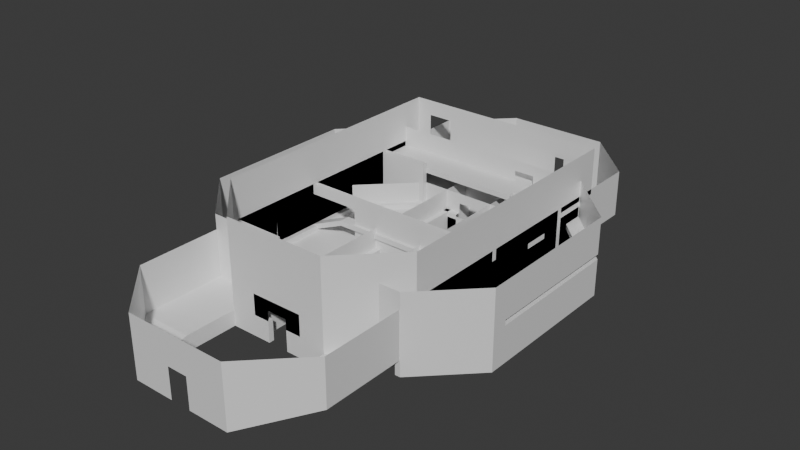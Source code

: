 # Source: M1E2.blend  (saved by Blender 4.4.32; exported with 4.5.12 LTS)
import bpy
from mathutils import Matrix  # noqa: F401  (used for matrix-valued properties, if any)

bpy.ops.wm.read_factory_settings(use_empty=True)
scene = bpy.context.scene
scene.name = 'Scene'

# ---- collections
col_extras = bpy.data.collections.new('Extras'); scene.collection.children.link(col_extras)
col_pisos = bpy.data.collections.new('Pisos'); scene.collection.children.link(col_pisos)

# ---- materials (node trees are filled in below, after node groups)
mat_muro = bpy.data.materials.new('Muro')
mat_muro.use_transparent_shadow = False

# ---- material node trees
mat_muro.use_nodes = True; mat_muro.node_tree.nodes.clear()
_N = mat_muro.node_tree.nodes; _L = mat_muro.node_tree.links
n0 = _N.new('ShaderNodeBsdfPrincipled'); n0.name = 'BSDF Principista'; n0.location = (10, 300)
n0.inputs[3].default_value = 1.45
n1 = _N.new('ShaderNodeOutputMaterial'); n1.name = 'Material'; n1.location = (300, 300)
_L.new(n0.outputs[0], n1.inputs[0])
n1.is_active_output = True

# ---- world
world_world = bpy.data.worlds.new('World'); scene.world = world_world
world_world.use_nodes = True; world_world.node_tree.nodes.clear()
_N = world_world.node_tree.nodes; _L = world_world.node_tree.links
n0 = _N.new('ShaderNodeOutputWorld'); n0.name = 'World Output'; n0.location = (300, 300)
n1 = _N.new('ShaderNodeBackground'); n1.name = 'Background'; n1.location = (10, 300)
n1.inputs[0].default_value = (0.05088, 0.05088, 0.05088, 1.0)
_L.new(n1.outputs[0], n0.inputs[0])
n0.is_active_output = True
world_world.color = (0.05088, 0.05088, 0.05088)
world_world.use_sun_shadow = False
world_world.sun_shadow_jitter_overblur = 0.0

# ---- meshes
me_sala0 = bpy.data.meshes.new('Sala0')
me_sala0.from_pydata([(-19.9, -24.0, 15.0), (-19.9, -24.0, 0.0), (-29.9, -14.0, 15.0), (-19.9, 26.0, 0.0), (-19.9, 26.0, 15.0), (20.1, -24.0, 0.0), (30.1, -14.0, 0.0), (30.1, -14.0, 15.0), (20.1, 26.0, 0.0), (20.1, 26.0, 15.0), (30.1, 16.0, 15.0), (30.1, 16.0, 0.0), (-29.9, 16.0, 15.0), (20.1, -24.0, 15.0), (6.1, 26.0, 0.0), (15.1, -24.0, 0.0), (15.1, -24.0, 15.0), (6.1, 26.0, 15.0), (20.1, 26.0, 7.0), (-29.9, 16.0, 4.0), (-29.9, -14.0, 3.0), (30.1, 16.0, 7.0), (6.1, 26.0, 7.0), (-19.9, -14.0, 0.0), (-19.9, 16.0, 0.0), (-19.9, 16.0, 4.0), (-19.9, -14.0, 3.0), (-11.9, -16.0, 0.0), (-29.9, -8.0, 15.0), (-15.9, -24.0, 0.0), (-29.9, -8.0, 4.0), (-19.9, -8.0, 0.0), (-19.9, -8.0, 4.0), (-29.9, 1.0, 15.0), (-29.9, 1.0, 4.0), (-19.9, 1.0, 0.0), (-19.9, -1.0, 4.0), (-19.9, 1.0, 4.0), (-12.9, -1.0, 6.0), (-12.9, -1.0, 7.0), (-12.9, 1.0, 6.0), (-12.9, 1.0, 7.0), (11.1, 1.0, 6.0), (11.1, 1.0, 7.0), (-19.9, 1.0, 3.0), (-19.9, -1.0, 3.0), (20.1, 26.0, 8.0), (30.1, 16.0, 8.0), (6.1, 26.0, 8.0), (19.1, 23.0, 7.0), (6.1, 23.0, 7.0), (19.1, 23.0, 8.0), (6.1, 23.0, 8.0), (30.1, -11.0, 8.0), (30.1, -11.0, 15.0), (30.1, -11.0, 7.0), (30.1, -11.0, 0.0), (27.1, 15.0, 7.0), (27.1, 15.0, 8.0), (27.1, -11.0, 8.0), (27.1, -11.0, 7.0), (27.1, -8.0, 8.0), (27.1, -8.0, 7.0), (22.1, -11.0, 8.0), (22.1, -11.0, 7.0), (22.1, -8.0, 8.0), (22.1, -8.0, 7.0), (15.1, -24.0, 6.0), (20.1, -24.0, 6.171), (19.1, -24.0, 0.0), (19.1, -24.0, 15.0), (19.1, -24.0, 6.086), (-11.9, -24.0, 0.0), (10.1, 26.0, 15.0), (10.1, 26.0, 8.0), (-29.9, 16.0, 2.0), (10.1, 26.0, 13.0), (6.1, 26.0, 13.0), (-19.9, 16.0, 2.0), (-19.9, 26.0, 2.0), (11.1, -1.0, 6.0), (11.1, -1.0, 7.0), (13.1, -1.0, 6.0), (13.1, -1.0, 7.0), (11.1, -11.0, 6.0), (11.1, -11.0, 7.0), (13.1, -11.0, 6.0), (13.1, -11.0, 7.0), (13.1, 1.0, 7.0), (13.1, 1.0, 6.0)], [(15, 29)], [(0, 72, 29), (69, 71, 68, 5), (75, 78, 79), (22, 14, 8, 18), (3, 14, 22, 79), (23, 26, 27), (21, 18, 8, 11), (48, 22, 50, 52), (79, 77, 17, 4), (15, 72, 67), (30, 20, 26, 32), (27, 26, 29, 72), (34, 30, 32, 36), (26, 23, 31, 32), (29, 20, 1), (29, 26, 20), (40, 44, 37, 41), (32, 31, 45, 36), (19, 34, 37, 25), (40, 41, 43, 42), (40, 38, 45, 44), (38, 40, 42, 80), (41, 39, 81, 43), (39, 38, 80, 81), (35, 44, 45), (45, 31, 35), (36, 37, 34), (41, 37, 36, 39), (39, 36, 45, 38), (28, 30, 34, 33), (2, 20, 30, 28), (12, 19, 79, 4), (33, 34, 19, 12), (73, 76, 74, 46, 9), (79, 48, 77), (0, 1, 20, 2), (13, 7, 6, 5, 68), (10, 9, 46, 47), (58, 51, 49, 57), (52, 50, 49, 51), (47, 46, 51, 58), (74, 48, 52), (22, 18, 49, 50), (7, 54, 53), (7, 53, 55, 6), (6, 55, 56), (62, 61, 58, 57), (56, 55, 21, 11), (53, 54, 10, 47), (55, 53, 59, 60), (55, 60, 62), (53, 47, 58, 61), (18, 21, 57, 49), (53, 61, 59), (21, 55, 62, 57), (59, 61, 65, 63), (64, 63, 65, 66), (61, 62, 66, 65), (62, 60, 64, 66), (60, 59, 63, 64), (68, 71, 70, 13), (71, 67, 16, 70), (1, 0, 29), (0, 16, 67, 72), (46, 74, 52, 51), (17, 77, 76, 73), (78, 75, 19, 25), (24, 3, 79, 78), (19, 75, 79), (25, 37, 44, 78), (35, 24, 78, 44), (22, 48, 79), (82, 83, 87, 86), (89, 88, 83, 82), (43, 81, 83, 88), (85, 84, 86, 87), (80, 82, 86, 84), (83, 81, 85, 87), (81, 80, 84, 85), (42, 43, 88, 89), (80, 42, 89, 82)])
_uv = me_sala0.uv_layers.new(name='UVMap')
_uv.uv.foreach_set('vector', [0.625, 0.5, 0.0, 0.0, 0.0, 0.0, 0.0, 0.0, 0.0, 0.0, 0.0, 0.0, 0.0, 0.0, 0.433, 0.25, 0.4439, 0.25, 0.0, 0.0, 0.5, 0.25, 0.375, 0.25, 0.375, 0.25, 0.5, 0.25, 0.0, 0.0, 0.375, 0.25, 0.5, 0.25, 0.0, 0.0, 0.375, 0.25, 0.5, 0.25, 0.375, 0.25, 0.5, 0.25, 0.5, 0.25, 0.375, 0.25, 0.375, 0.25, 0.5625, 0.25, 0.5, 0.25, 0.5, 0.25, 0.5625, 0.25, 0.5773, 0.25, 0.6029, 0.25, 0.625, 0.25, 0.625, 0.25, 0.0, 0.0, 0.0, 0.0, 0.0, 0.0, 0.5, 0.25, 0.5, 0.25, 0.5, 0.25, 0.5, 0.25, 0.375, 0.25, 0.5, 0.25, 0.5, 0.25, 0.0, 0.0, 0.5, 0.25, 0.5, 0.25, 0.5, 0.25, 0.5, 0.25, 0.5, 0.25, 0.375, 0.25, 0.375, 0.25, 0.5, 0.25, 0.0, 0.0, 0.0, 0.0, 0.0, 0.0, 0.5, 0.25, 0.5, 0.25, 0.5, 0.25, 0.375, 0.25, 0.4486, 0.25, 0.5, 0.25, 0.5, 0.25, 0.5, 0.25, 0.375, 0.25, 0.4461, 0.25, 0.5, 0.25, 0.5, 0.25, 0.5, 0.25, 0.5, 0.25, 0.5, 0.25, 0.375, 0.25, 0.5, 0.25, 0.5, 0.25, 0.375, 0.25, 0.0, 0.0, 0.0, 0.0, 0.4461, 0.25, 0.4486, 0.25, 0.0, 0.0, 0.0, 0.0, 0.0, 0.0, 0.0, 0.0, 0.5, 0.25, 0.5, 0.25, 0.5, 0.25, 0.5, 0.25, 0.5, 0.25, 0.375, 0.25, 0.375, 0.25, 0.5, 0.25, 0.375, 0.25, 0.4486, 0.25, 0.4461, 0.25, 0.4461, 0.25, 0.375, 0.25, 0.375, 0.25, 0.5, 0.25, 0.5, 0.25, 0.5, 0.25, 0.5, 0.25, 0.5, 0.25, 0.5, 0.25, 0.5, 0.25, 0.5, 0.25, 0.5, 0.25, 0.4461, 0.25, 0.375, 0.25, 0.625, 0.25, 0.5625, 0.25, 0.5625, 0.25, 0.625, 0.25, 0.625, 0.25, 0.5625, 0.25, 0.5625, 0.25, 0.625, 0.25, 0.625, 0.25, 0.5625, 0.25, 0.5773, 0.25, 0.625, 0.25, 0.625, 0.25, 0.5625, 0.25, 0.5625, 0.25, 0.625, 0.25, 0.625, 0.25, 0.6026, 0.25, 0.5625, 0.25, 0.5625, 0.25, 0.625, 0.25, 0.5699, 0.25, 0.0, 0.0, 0.6029, 0.25, 0.625, 0.5, 0.5625, 0.5, 0.5625, 0.25, 0.625, 0.25, 0.625, 0.5, 0.625, 0.25, 0.5625, 0.25, 0.5625, 0.5, 0.5946, 0.5, 0.625, 0.25, 0.625, 0.25, 0.5625, 0.25, 0.5625, 0.25, 0.5625, 0.25, 0.5625, 0.25, 0.5, 0.25, 0.5, 0.25, 0.5625, 0.25, 0.5, 0.25, 0.5, 0.25, 0.5625, 0.25, 0.5625, 0.25, 0.5625, 0.25, 0.5625, 0.25, 0.5625, 0.25, 0.5625, 0.25, 0.5625, 0.25, 0.5625, 0.25, 0.5, 0.25, 0.5, 0.25, 0.5, 0.25, 0.5, 0.25, 0.0, 0.0, 0.625, 0.25, 0.5625, 0.25, 0.625, 0.25, 0.5625, 0.25, 0.5, 0.25, 0.5625, 0.25, 0.5, 0.25, 0.5, 0.25, 0.4716, 0.25, 0.5396, 0.25, 0.5625, 0.25, 0.5625, 0.25, 0.5, 0.25, 0.4546, 0.25, 0.5, 0.25, 0.5, 0.25, 0.375, 0.25, 0.5625, 0.25, 0.625, 0.25, 0.625, 0.25, 0.5625, 0.25, 0.5481, 0.25, 0.5625, 0.25, 0.5625, 0.25, 0.5481, 0.25, 0.5, 0.25, 0.5, 0.25, 0.5, 0.25, 0.5625, 0.25, 0.5625, 0.25, 0.5625, 0.25, 0.5625, 0.25, 0.5, 0.25, 0.5, 0.25, 0.5, 0.25, 0.5, 0.25, 0.5625, 0.25, 0.5625, 0.25, 0.5625, 0.25, 0.5, 0.25, 0.5, 0.25, 0.5, 0.25, 0.5, 0.25, 0.5625, 0.25, 0.5625, 0.25, 0.5625, 0.25, 0.5625, 0.25, 0.5481, 0.25, 0.5625, 0.25, 0.5625, 0.25, 0.5396, 0.25, 0.5625, 0.25, 0.5396, 0.25, 0.5396, 0.25, 0.5625, 0.25, 0.5, 0.25, 0.5, 0.25, 0.5, 0.25, 0.5, 0.25, 0.5481, 0.25, 0.5625, 0.25, 0.5625, 0.25, 0.5481, 0.25, 0.0, 0.0, 0.0, 0.0, 0.0, 0.0, 0.0, 0.0, 0.0, 0.0, 0.0, 0.0, 0.0, 0.0, 0.0, 0.0, 0.5625, 0.5, 0.625, 0.5, 0.0, 0.0, 0.625, 0.5, 0.0, 0.0, 0.0, 0.0, 0.0, 0.0, 0.5625, 0.25, 0.5625, 0.25, 0.5625, 0.25, 0.5625, 0.25, 0.625, 0.25, 0.6029, 0.25, 0.6026, 0.25, 0.625, 0.25, 0.4439, 0.25, 0.433, 0.25, 0.5, 0.25, 0.5, 0.25, 0.0, 0.0, 0.0, 0.0, 0.0, 0.0, 0.0, 0.0, 0.5625, 0.25, 0.433, 0.25, 0.5773, 0.25, 0.5, 0.25, 0.5, 0.25, 0.4486, 0.25, 0.4439, 0.25, 0.375, 0.25, 0.0, 0.0, 0.4439, 0.25, 0.4486, 0.25, 0.5, 0.25, 0.0, 0.0, 0.0, 0.0, 0.375, 0.25, 0.5, 0.25, 0.5, 0.25, 0.375, 0.25, 0.375, 0.25, 0.5, 0.25, 0.5, 0.25, 0.375, 0.25, 0.5, 0.25, 0.5, 0.25, 0.5, 0.25, 0.5, 0.25, 0.5, 0.25, 0.375, 0.25, 0.375, 0.25, 0.5, 0.25, 0.0, 0.0, 0.0, 0.0, 0.0, 0.0, 0.0, 0.0, 0.5, 0.25, 0.5, 0.25, 0.5, 0.25, 0.5, 0.25, 0.5, 0.25, 0.375, 0.25, 0.375, 0.25, 0.5, 0.25, 0.375, 0.25, 0.5, 0.25, 0.5, 0.25, 0.375, 0.25, 0.0, 0.0, 0.0, 0.0, 0.0, 0.0, 0.0, 0.0])
me_sala0.materials.append(mat_muro)
me_sala0.use_mirror_vertex_groups = False
me_sala0.update()
me_sala1 = bpy.data.meshes.new('Sala1')
me_sala1.from_pydata([(-10.0, -50.0, 12.0), (-10.0, -50.0, 0.0), (-20.0, -40.0, 12.0), (-10.0, 50.0, 12.0), (-10.0, 50.0, 0.0), (10.0, -50.0, 12.0), (10.0, -50.0, 0.0), (20.0, -40.0, 12.0), (-20.0, 40.0, 12.0), (10.0, 50.0, 12.0), (10.0, 50.0, 0.0), (20.0, 40.0, 12.0), (2.0, -50.0, 0.0), (2.0, -50.0, 12.0), (20.0, -40.0, 3.0), (-2.0, -50.0, 0.0), (-2.0, -50.0, 12.0), (2.0, 50.0, 0.0), (2.0, 50.0, 12.0), (10.0, -40.0, 0.0), (-20.0, -40.0, 3.0), (-2.0, 50.0, 0.0), (-2.0, 50.0, 12.0), (-10.0, -40.0, 0.0), (10.0, -40.0, 3.0), (20.0, -19.0, 12.0), (-10.0, -40.0, 3.0), (2.0, -50.0, 6.0), (20.0, -19.0, 3.0), (10.0, -20.0, 0.0), (-2.0, -50.0, 6.0), (-20.0, -19.0, 3.0), (-10.0, -20.0, 0.0), (-20.0, 40.0, 3.0), (-10.0, 40.0, 0.0), (-10.0, -19.0, 3.0), (-10.0, 40.0, 3.0), (20.0, 40.0, 3.0), (10.0, 40.0, 0.0), (10.0, -19.0, 3.0), (10.0, 40.0, 3.0), (10.0, -19.0, 0.0), (20.0, -20.0, 12.0), (-10.0, -19.0, 0.0), (-20.0, -19.0, 12.0), (-20.0, -20.0, 3.0), (-10.0, -20.0, 3.0), (-10.0, -19.0, 12.0), (-20.0, -20.0, 12.0), (-10.0, -20.0, 12.0), (20.0, -20.0, 3.0), (-2.0, 50.0, 6.0), (10.0, -20.0, 3.0), (10.0, -19.0, 12.0), (10.0, -20.0, 12.0), (-10.0, 0.5, 3.0), (-10.0, -2.235e-08, 0.0), (-20.0, 0.0, 3.0), (-20.0, 19.0, 3.0), (-10.0, 20.0, 0.0), (-10.0, 19.0, 3.0), (2.0, 50.0, 6.0), (-10.0, 19.0, 0.0), (-20.0, 19.0, 12.0), (-20.0, 20.0, 3.0), (-10.0, 20.0, 3.0), (-10.0, 19.0, 12.0), (-20.0, 20.0, 12.0), (-10.0, 20.0, 12.0), (10.0, 0.5, 3.0), (10.0, -2.235e-08, 0.0), (20.0, 0.0, 3.0), (20.0, 19.0, 3.0), (10.0, 20.0, 0.0), (10.0, 19.0, 3.0), (10.0, 19.0, 0.0), (-10.0, 0.5, 12.0), (20.0, 19.0, 12.0), (-10.0, -0.5, 3.0), (-10.0, -0.5, 12.0), (20.0, 20.0, 3.0), (10.0, 20.0, 3.0), (10.0, 19.0, 12.0), (20.0, 20.0, 12.0), (10.0, 20.0, 12.0), (10.0, 0.5, 12.0), (-10.0, 0.5, 10.0), (-10.0, -0.5, 10.0), (10.0, -0.5, 3.0), (10.0, -0.5, 12.0), (-20.0, 0.5, 12.0), (-20.0, -0.5, 12.0), (-20.0, 0.5, 10.0), (-20.0, -0.5, 10.0), (10.0, 0.5, 10.0), (10.0, -0.5, 10.0), (20.0, 0.5, 12.0), (20.0, -0.5, 12.0), (20.0, 0.5, 10.0), (20.0, -0.5, 10.0)], [], [(0, 16, 30, 1), (50, 52, 24, 14), (71, 99, 98), (1, 26, 20), (24, 19, 6), (0, 1, 20, 2), (27, 6, 12), (5, 7, 14, 6), (80, 37, 40, 81), (64, 65, 36, 33), (65, 59, 34, 36), (4, 33, 36), (74, 72, 77, 82), (26, 1, 23), (30, 15, 1), (9, 18, 61, 10), (45, 20, 26, 46), (46, 26, 23, 32), (36, 34, 4), (51, 4, 21), (3, 4, 51, 22), (85, 96, 98, 94), (3, 8, 33, 4), (6, 14, 24), (10, 40, 37), (69, 74, 75, 70), (56, 55, 78), (55, 57, 78), (39, 53, 25, 28), (69, 88, 71), (2, 20, 45, 48), (35, 31, 44, 47), (46, 35, 47, 49), (45, 46, 49, 48), (81, 40, 38, 73), (61, 17, 10), (39, 28, 71, 88), (71, 72, 74, 69), (40, 10, 38), (94, 98, 99, 95), (93, 31, 57), (70, 88, 69), (81, 74, 82, 84), (52, 54, 53, 39), (7, 42, 50, 14), (81, 73, 59, 65), (74, 81, 65, 60), (11, 37, 80, 83), (55, 56, 62, 60), (57, 55, 60, 58), (99, 71, 28), (50, 42, 54, 52), (8, 67, 64, 33), (60, 66, 63, 58), (65, 68, 66, 60), (64, 67, 68, 65), (18, 22, 51, 61), (9, 10, 37, 11), (5, 6, 27, 13), (80, 81, 84, 83), (57, 92, 93), (86, 87, 93, 92), (35, 43, 56, 78), (35, 78, 57, 31), (88, 78, 55, 69), (39, 88, 70, 41), (76, 85, 94, 86), (52, 29, 19, 24), (95, 99, 97, 89), (86, 94, 69, 55), (55, 78, 87, 86), (28, 25, 97, 99), (95, 87, 78, 88), (87, 79, 91, 93), (76, 86, 92, 90), (69, 94, 95, 88), (31, 93, 91, 44), (57, 58, 92), (90, 92, 58, 63), (89, 79, 87, 95), (75, 74, 60, 62), (16, 13, 27, 30), (71, 98, 72), (96, 77, 72, 98), (41, 43, 35, 39), (35, 46, 52, 39), (29, 52, 46, 32)])
_uv = me_sala1.uv_layers.new(name='UVMap')
_uv.uv.foreach_set('vector', [0.625, 0.5, 0.0, 0.0, 0.0, 0.0, 0.5625, 0.5, 0.5, 0.25, 0.5, 0.25, 0.5, 0.25, 0.5, 0.25, 0.0, 0.0, 0.0, 0.0, 0.0, 0.0, 0.5, 0.25, 0.5, 0.25, 0.5, 0.25, 0.5, 0.25, 0.375, 0.25, 0.5, 0.25, 0.625, 0.5, 0.5625, 0.5, 0.5625, 0.25, 0.625, 0.25, 0.0, 0.0, 0.0, 0.0, 0.0, 0.0, 0.625, 0.5, 0.625, 0.25, 0.5625, 0.25, 0.5625, 0.5, 0.5, 0.25, 0.5, 0.25, 0.5, 0.25, 0.5, 0.25, 0.5, 0.25, 0.5, 0.25, 0.5, 0.25, 0.5, 0.25, 0.5, 0.25, 0.375, 0.25, 0.375, 0.25, 0.5, 0.25, 0.5, 0.25, 0.5, 0.25, 0.5, 0.25, 0.5, 0.25, 0.5, 0.25, 0.5, 0.25, 0.5, 0.25, 0.5, 0.25, 0.5, 0.25, 0.375, 0.25, 0.0, 0.0, 0.0, 0.0, 0.0, 0.0, 0.625, 0.5, 0.0, 0.0, 0.0, 0.0, 0.5625, 0.5, 0.5, 0.25, 0.5, 0.25, 0.5, 0.25, 0.5, 0.25, 0.5, 0.25, 0.5, 0.25, 0.375, 0.25, 0.375, 0.25, 0.5, 0.25, 0.375, 0.25, 0.5, 0.25, 0.0, 0.0, 0.0, 0.0, 0.0, 0.0, 0.625, 0.5, 0.5625, 0.5, 0.0, 0.0, 0.0, 0.0, 0.0, 0.0, 0.0, 0.0, 0.0, 0.0, 0.0, 0.0, 0.625, 0.5, 0.625, 0.25, 0.5625, 0.25, 0.5625, 0.5, 0.5, 0.25, 0.5, 0.25, 0.5, 0.25, 0.5, 0.25, 0.5, 0.25, 0.5, 0.25, 0.5, 0.25, 0.5, 0.25, 0.375, 0.25, 0.375, 0.25, 0.375, 0.25, 0.5, 0.25, 0.0, 0.0, 0.5, 0.25, 0.5, 0.25, 0.0, 0.0, 0.5, 0.25, 0.5, 0.25, 0.5, 0.25, 0.5, 0.25, 0.5, 0.25, 0.0, 0.0, 0.5, 0.25, 0.625, 0.25, 0.5625, 0.25, 0.5625, 0.25, 0.625, 0.25, 0.5, 0.25, 0.5, 0.25, 0.5, 0.25, 0.5, 0.25, 0.5, 0.25, 0.5, 0.25, 0.5, 0.25, 0.5, 0.25, 0.5, 0.25, 0.5, 0.25, 0.5, 0.25, 0.5, 0.25, 0.5, 0.25, 0.5, 0.25, 0.375, 0.25, 0.375, 0.25, 0.0, 0.0, 0.0, 0.0, 0.0, 0.0, 0.0, 0.0, 0.5625, 0.25, 0.5, 0.25, 0.0, 0.0, 0.5, 0.25, 0.5, 0.25, 0.5, 0.25, 0.5, 0.25, 0.5, 0.25, 0.5, 0.25, 0.375, 0.25, 0.0, 0.0, 0.0, 0.0, 0.0, 0.0, 0.0, 0.0, 0.0, 0.0, 0.5625, 0.25, 0.0, 0.0, 0.375, 0.25, 0.0, 0.0, 0.5, 0.25, 0.5, 0.25, 0.5, 0.25, 0.5, 0.25, 0.5, 0.25, 0.5, 0.25, 0.5, 0.25, 0.5, 0.25, 0.5, 0.25, 0.625, 0.25, 0.625, 0.25, 0.5625, 0.25, 0.5625, 0.25, 0.5, 0.25, 0.375, 0.25, 0.375, 0.25, 0.5, 0.25, 0.0, 0.0, 0.5, 0.25, 0.5, 0.25, 0.0, 0.0, 0.625, 0.25, 0.5625, 0.25, 0.5625, 0.25, 0.625, 0.25, 0.5, 0.25, 0.375, 0.25, 0.375, 0.25, 0.5, 0.25, 0.5, 0.25, 0.5, 0.25, 0.5, 0.25, 0.5, 0.25, 0.0, 0.0, 0.0, 0.0, 0.5625, 0.25, 0.5, 0.25, 0.5, 0.25, 0.5, 0.25, 0.5, 0.25, 0.625, 0.25, 0.625, 0.25, 0.5625, 0.25, 0.5625, 0.25, 0.5, 0.25, 0.5, 0.25, 0.5, 0.25, 0.5, 0.25, 0.5, 0.25, 0.5, 0.25, 0.5, 0.25, 0.5, 0.25, 0.5, 0.25, 0.5, 0.25, 0.5, 0.25, 0.5, 0.25, 0.0, 0.0, 0.0, 0.0, 0.0, 0.0, 0.0, 0.0, 0.625, 0.5, 0.5625, 0.5, 0.5625, 0.25, 0.625, 0.25, 0.625, 0.5, 0.5625, 0.5, 0.0, 0.0, 0.0, 0.0, 0.5, 0.25, 0.5, 0.25, 0.5, 0.25, 0.5, 0.25, 0.0, 0.0, 0.0, 0.0, 0.0, 0.0, 0.0, 0.0, 0.0, 0.0, 0.0, 0.0, 0.0, 0.0, 0.0, 0.0, 0.0, 0.0, 0.375, 0.25, 0.0, 0.0, 0.0, 0.0, 0.0, 0.0, 0.5, 0.25, 0.5625, 0.25, 0.0, 0.0, 0.0, 0.0, 0.0, 0.0, 0.0, 0.0, 0.0, 0.0, 0.0, 0.0, 0.375, 0.25, 0.0, 0.0, 0.0, 0.0, 0.0, 0.0, 0.0, 0.0, 0.0, 0.0, 0.5, 0.25, 0.375, 0.25, 0.375, 0.25, 0.5, 0.25, 0.0, 0.0, 0.0, 0.0, 0.0, 0.0, 0.0, 0.0, 0.0, 0.0, 0.0, 0.0, 0.0, 0.0, 0.0, 0.0, 0.0, 0.0, 0.0, 0.0, 0.0, 0.0, 0.0, 0.0, 0.0, 0.0, 0.0, 0.0, 0.0, 0.0, 0.0, 0.0, 0.0, 0.0, 0.0, 0.0, 0.0, 0.0, 0.0, 0.0, 0.0, 0.0, 0.0, 0.0, 0.0, 0.0, 0.0, 0.0, 0.0, 0.0, 0.0, 0.0, 0.0, 0.0, 0.0, 0.0, 0.0, 0.0, 0.0, 0.0, 0.0, 0.0, 0.0, 0.0, 0.0, 0.0, 0.0, 0.0, 0.0, 0.0, 0.0, 0.0, 0.5, 0.25, 0.5, 0.25, 0.0, 0.0, 0.0, 0.0, 0.0, 0.0, 0.5, 0.25, 0.625, 0.25, 0.0, 0.0, 0.0, 0.0, 0.0, 0.0, 0.0, 0.0, 0.0, 0.0, 0.0, 0.0, 0.0, 0.0, 0.0, 0.0, 0.0, 0.0, 0.0, 0.0, 0.0, 0.0, 0.0, 0.0, 0.5, 0.25, 0.0, 0.0, 0.5, 0.25, 0.0, 0.0, 0.5, 0.25, 0.5, 0.25, 0.0, 0.0, 0.0, 0.0, 0.0, 0.0, 0.0, 0.0, 0.0, 0.0, 0.0, 0.0, 0.5, 0.25, 0.5, 0.25, 0.0, 0.0, 0.375, 0.25, 0.5, 0.25, 0.5, 0.25, 0.375, 0.25])
me_sala1.materials.append(mat_muro)
me_sala1.use_mirror_vertex_groups = False
me_sala1.update()
me_sala2 = bpy.data.meshes.new('Sala2')
me_sala2.from_pydata([(-10.0, -20.0, 8.0), (-10.0, -20.0, 4.0), (-20.0, -10.0, 8.0), (-10.0, 20.0, 8.0), (-10.0, 20.0, 4.0), (10.0, -20.0, 8.0), (10.0, -20.0, 4.0), (20.0, -10.0, 8.0), (-20.0, 10.0, 8.0), (10.0, 20.0, 8.0), (10.0, 20.0, 4.0), (20.0, 10.0, 8.0), (2.0, -20.0, 4.0), (2.0, -20.0, 8.0), (20.0, -10.0, 4.0), (-2.0, -20.0, 4.0), (-2.0, -20.0, 8.0), (2.0, 20.0, 4.0), (2.0, 20.0, 8.0), (-20.0, -10.0, 4.0), (-2.0, 20.0, 4.0), (-2.0, 20.0, 8.0), (2.0, -20.0, 6.0), (-2.0, -20.0, 6.0), (-20.0, 10.0, 4.0), (20.0, 10.0, 4.0), (-2.0, 20.0, 6.0), (2.0, 20.0, 6.0), (-9.5, -19.0, 4.0), (-2.0, -19.0, 4.0), (-19.0, -9.4, 4.0), (-19.0, 9.5, 4.0), (-9.5, 19.0, 4.0), (-2.0, 19.0, 4.0), (-9.5, -19.0, 0.0), (-2.0, -19.0, 0.0), (-19.0, -9.4, 0.0), (-19.0, 9.5, 0.0), (-9.5, 19.0, 0.0), (-2.0, 19.0, 0.0), (-2.0, -20.0, 0.0), (9.5, -19.0, 4.0), (2.0, -19.0, 4.0), (19.0, -9.4, 4.0), (19.0, 9.5, 4.0), (9.5, 19.0, 4.0), (2.0, 19.0, 4.0), (9.5, -19.0, 0.0), (2.0, -19.0, 0.0), (19.0, -9.4, 0.0), (19.0, 9.5, 0.0), (9.5, 19.0, 0.0), (2.0, 19.0, 0.0), (2.0, -20.0, 0.0)], [], [(0, 16, 23, 1), (0, 1, 19, 2), (22, 6, 12), (27, 17, 10), (23, 15, 1), (26, 4, 20), (3, 4, 26, 21), (3, 8, 24, 4), (25, 44, 43, 14), (13, 22, 23, 16), (9, 18, 27, 10), (6, 41, 42, 12), (5, 6, 22, 13), (11, 25, 14, 7), (8, 2, 19, 24), (1, 15, 29, 28), (24, 19, 30, 31), (20, 4, 32, 33), (4, 24, 31, 32), (19, 1, 28, 30), (31, 30, 36, 37), (30, 28, 34, 36), (33, 32, 38, 39), (28, 29, 35, 34), (32, 31, 37, 38), (35, 29, 15, 40), (9, 10, 25, 11), (10, 45, 44, 25), (44, 50, 49, 43), (14, 43, 41, 6), (17, 46, 45, 10), (41, 47, 48, 42), (46, 52, 51, 45), (48, 53, 12, 42), (43, 49, 47, 41), (45, 51, 50, 44), (5, 7, 14, 6), (26, 27, 18, 21)])
_uv = me_sala2.uv_layers.new(name='UVMap')
_uv.uv.foreach_set('vector', [0.625, 0.5, 0.0, 0.0, 0.0, 0.0, 0.5625, 0.5, 0.625, 0.5, 0.5625, 0.5, 0.5625, 0.25, 0.625, 0.25, 0.0, 0.0, 0.0, 0.0, 0.0, 0.0, 0.0, 0.0, 0.0, 0.0, 0.0, 0.0, 0.0, 0.0, 0.0, 0.0, 0.0, 0.0, 0.0, 0.0, 0.0, 0.0, 0.0, 0.0, 0.625, 0.5, 0.5625, 0.5, 0.0, 0.0, 0.0, 0.0, 0.625, 0.5, 0.625, 0.25, 0.5625, 0.25, 0.5625, 0.5, 0.5625, 0.25, 0.5625, 0.25, 0.5625, 0.25, 0.5625, 0.25, 0.0, 0.0, 0.0, 0.0, 0.0, 0.0, 0.0, 0.0, 0.625, 0.5, 0.0, 0.0, 0.0, 0.0, 0.5625, 0.5, 0.0, 0.0, 0.0, 0.0, 0.0, 0.0, 0.0, 0.0, 0.625, 0.5, 0.5625, 0.5, 0.0, 0.0, 0.0, 0.0, 0.625, 0.25, 0.5625, 0.25, 0.5625, 0.25, 0.625, 0.25, 0.625, 0.25, 0.625, 0.25, 0.5625, 0.25, 0.5625, 0.25, 0.0, 0.0, 0.0, 0.0, 0.0, 0.0, 0.0, 0.0, 0.5625, 0.25, 0.5625, 0.25, 0.5625, 0.25, 0.5625, 0.25, 0.0, 0.0, 0.0, 0.0, 0.0, 0.0, 0.0, 0.0, 0.0, 0.0, 0.5625, 0.25, 0.5625, 0.25, 0.0, 0.0, 0.5625, 0.25, 0.0, 0.0, 0.0, 0.0, 0.5625, 0.25, 0.5625, 0.25, 0.5625, 0.25, 0.5625, 0.25, 0.5625, 0.25, 0.5625, 0.25, 0.0, 0.0, 0.0, 0.0, 0.5625, 0.25, 0.0, 0.0, 0.0, 0.0, 0.0, 0.0, 0.0, 0.0, 0.0, 0.0, 0.0, 0.0, 0.0, 0.0, 0.0, 0.0, 0.0, 0.0, 0.5625, 0.25, 0.5625, 0.25, 0.0, 0.0, 0.0, 0.0, 0.0, 0.0, 0.0, 0.0, 0.0, 0.0, 0.625, 0.5, 0.5625, 0.5, 0.5625, 0.25, 0.625, 0.25, 0.0, 0.0, 0.0, 0.0, 0.5625, 0.25, 0.5625, 0.25, 0.5625, 0.25, 0.5625, 0.25, 0.5625, 0.25, 0.5625, 0.25, 0.5625, 0.25, 0.5625, 0.25, 0.0, 0.0, 0.0, 0.0, 0.0, 0.0, 0.0, 0.0, 0.0, 0.0, 0.0, 0.0, 0.0, 0.0, 0.0, 0.0, 0.0, 0.0, 0.0, 0.0, 0.0, 0.0, 0.0, 0.0, 0.0, 0.0, 0.0, 0.0, 0.0, 0.0, 0.0, 0.0, 0.0, 0.0, 0.0, 0.0, 0.5625, 0.25, 0.5625, 0.25, 0.0, 0.0, 0.0, 0.0, 0.0, 0.0, 0.0, 0.0, 0.5625, 0.25, 0.5625, 0.25, 0.625, 0.5, 0.625, 0.25, 0.5625, 0.25, 0.5625, 0.5, 0.0, 0.0, 0.0, 0.0, 0.0, 0.0, 0.0, 0.0])
me_sala2.materials.append(mat_muro)
me_sala2.use_mirror_vertex_groups = False
me_sala2.update()
me_sala3 = bpy.data.meshes.new('Sala3')
me_sala3.from_pydata([(-10.0, -30.0, 20.0), (-10.0, -30.0, 0.0), (-20.0, -20.0, 20.0), (-20.0, 30.0, 20.0), (-20.0, 30.0, 0.0), (10.0, -30.0, 20.0), (10.0, -30.0, 0.0), (20.0, -20.0, 20.0), (20.0, 30.0, 20.0), (20.0, 30.0, 0.0), (2.0, -30.0, 0.0), (2.0, -30.0, 20.0), (20.0, -20.0, 0.0), (-2.0, -30.0, 0.0), (-2.0, -30.0, 20.0), (12.0, 30.0, 20.0), (-20.0, -20.0, 0.0), (-12.0, 30.0, 20.0), (2.0, -30.0, 6.0), (-2.0, -30.0, 6.0), (-20.0, 20.0, 10.0), (-20.0, 30.0, 10.0), (17.0, 30.0, 17.0), (20.0, 20.0, 10.0), (-20.0, 20.0, 11.0), (-12.0, 30.0, 11.0), (20.0, 30.0, 10.0), (-20.0, 30.0, 11.0), (20.0, 20.0, 11.0), (20.0, -15.0, 3.0), (12.0, 30.0, 11.0), (-12.0, 30.0, 17.0), (20.0, 30.0, 11.0), (20.0, -20.0, 3.0), (-17.0, 30.0, 20.0), (-17.0, 30.0, 11.0), (-17.0, 30.0, 17.0), (12.0, 30.0, 17.0), (17.0, 30.0, 20.0), (17.0, 30.0, 11.0), (16.0, -15.0, 3.0), (16.0, -20.0, 3.0), (20.0, -15.0, 2.0), (20.0, -20.0, 2.0), (16.0, -15.0, 2.0), (16.0, -20.0, 2.0), (20.0, -10.0, 0.0), (20.0, -5.0, 4.0), (20.0, -5.0, 5.0), (20.0, -10.0, 20.0), (20.0, -10.0, 4.0), (20.0, -10.0, 5.0), (17.0, -5.0, 4.0), (17.0, -5.0, 5.0), (17.0, -10.0, 4.0), (17.0, -10.0, 5.0), (20.0, 0.0, 0.0), (20.0, 5.0, 6.0), (20.0, 5.0, 7.0), (20.0, 0.0, 20.0), (20.0, 0.0, 6.0), (20.0, 0.0, 7.0), (18.0, 5.0, 6.0), (18.0, 5.0, 7.0), (18.0, 0.0, 6.0), (18.0, 0.0, 7.0), (20.0, 10.0, 0.0), (20.0, 15.0, 8.0), (20.0, 15.0, 9.0), (20.0, 10.0, 20.0), (20.0, 10.0, 8.0), (20.0, 10.0, 9.0), (19.0, 15.0, 8.0), (19.0, 15.0, 9.0), (19.0, 10.0, 8.0), (19.0, 10.0, 9.0)], [], [(25, 30, 37, 31), (19, 13, 1), (7, 29, 33), (24, 28, 30, 25), (21, 20, 4), (31, 37, 15, 17), (11, 18, 19, 14), (50, 42, 29, 51), (20, 16, 4), (24, 16, 20), (5, 7, 33, 12, 6), (35, 27, 24), (45, 43, 33, 41), (20, 23, 28, 24), (38, 15, 37, 22), (30, 28, 39), (66, 67, 23, 9), (4, 9, 26, 21), (8, 38, 22, 32), (39, 28, 32), (3, 2, 16, 24), (18, 6, 10), (26, 9, 23), (8, 32, 28), (3, 24, 27), (34, 36, 31, 17), (0, 1, 16, 2), (0, 14, 19, 1), (3, 27, 36, 34), (27, 35, 36), (25, 35, 24), (12, 43, 42), (5, 6, 18, 11), (26, 23, 20, 21), (32, 22, 39), (45, 41, 40, 44), (33, 29, 40, 41), (42, 43, 45, 44), (40, 29, 42, 44), (49, 51, 29, 7), (59, 61, 48, 49), (46, 50, 47), (60, 47, 48, 61), (12, 42, 50, 46), (49, 48, 51), (47, 50, 54, 52), (52, 54, 55, 53), (48, 47, 52, 53), (50, 51, 55, 54), (51, 48, 53, 55), (70, 57, 58, 71), (69, 71, 58, 59), (56, 60, 57), (46, 47, 60, 56), (58, 57, 62, 63), (59, 58, 61), (62, 64, 65, 63), (61, 58, 63, 65), (60, 61, 65, 64), (57, 60, 64, 62), (8, 28, 68, 69), (23, 67, 68, 28), (66, 70, 67), (56, 57, 70, 66), (69, 68, 71), (67, 70, 74, 72), (72, 74, 75, 73), (70, 71, 75, 74), (71, 68, 73, 75), (68, 67, 72, 73)])
_uv = me_sala3.uv_layers.new(name='UVMap')
_uv.uv.foreach_set('vector', [0.0, 0.0, 0.0, 0.0, 0.0, 0.0, 0.0, 0.0, 0.0, 0.0, 0.0, 0.0, 0.0, 0.0, 0.625, 0.25, 0.6201, 0.25, 0.6203, 0.375, 0.0, 0.0, 0.0, 0.0, 0.0, 0.0, 0.0, 0.0, 0.5938, 0.5, 0.5938, 0.25, 0.5625, 0.5, 0.0, 0.0, 0.0, 0.0, 0.0, 0.0, 0.0, 0.0, 0.0, 0.0, 0.0, 0.0, 0.0, 0.0, 0.0, 0.0, 0.0, 0.0, 0.0, 0.0, 0.0, 0.0, 0.0, 0.0, 0.5938, 0.25, 0.5625, 0.25, 0.5625, 0.25, 0.6094, 0.25, 0.5938, 0.25, 0.5938, 0.25, 0.625, 0.5, 0.625, 0.375, 0.6203, 0.375, 0.6172, 0.375, 0.6172, 0.5, 0.3047, 0.25, 0.6094, 0.5, 0.3047, 0.25, 0.0, 0.0, 0.0, 0.0, 0.6203, 0.375, 0.6203, 0.375, 0.0, 0.0, 0.0, 0.0, 0.0, 0.0, 0.0, 0.0, 0.3125, 0.25, 0.0, 0.0, 0.0, 0.0, 0.3086, 0.25, 0.0, 0.0, 0.0, 0.0, 0.3047, 0.25, 0.4922, 0.2188, 0.0, 0.0, 0.0, 0.0, 0.5625, 0.25, 0.0, 0.0, 0.0, 0.0, 0.0, 0.0, 0.0, 0.0, 0.625, 0.5, 0.3125, 0.25, 0.3086, 0.25, 0.6172, 0.5, 0.3047, 0.25, 0.6094, 0.5, 0.6094, 0.5, 0.625, 0.25, 0.625, 0.25, 0.6172, 0.25, 0.6172, 0.25, 0.0, 0.0, 0.0, 0.0, 0.0, 0.0, 0.5938, 0.5, 0.5625, 0.25, 0.5938, 0.25, 0.625, 0.5, 0.6172, 0.5, 0.6172, 0.25, 0.625, 0.25, 0.6172, 0.25, 0.6172, 0.5, 0.3125, 0.25, 0.3086, 0.25, 0.0, 0.0, 0.0, 0.0, 0.625, 0.5, 0.6172, 0.5, 0.6172, 0.25, 0.625, 0.25, 0.625, 0.5, 0.0, 0.0, 0.0, 0.0, 0.6172, 0.5, 0.625, 0.5, 0.6172, 0.5, 0.3086, 0.25, 0.3125, 0.25, 0.6094, 0.5, 0.3047, 0.25, 0.3086, 0.25, 0.0, 0.0, 0.3047, 0.25, 0.0, 0.0, 0.0, 0.0, 0.0, 0.0, 0.0, 0.0, 0.625, 0.5, 0.6172, 0.5, 0.0, 0.0, 0.0, 0.0, 0.0, 0.0, 0.0, 0.0, 0.0, 0.0, 0.0, 0.0, 0.6172, 0.5, 0.3086, 0.25, 0.3047, 0.25, 0.0, 0.0, 0.6203, 0.375, 0.6201, 0.25, 0.0, 0.0, 0.6203, 0.375, 0.6201, 0.25, 0.6201, 0.25, 0.6203, 0.375, 0.0, 0.0, 0.0, 0.0, 0.0, 0.0, 0.0, 0.0, 0.6201, 0.25, 0.6201, 0.25, 0.0, 0.0, 0.0, 0.0, 0.625, 0.25, 0.6194, 0.25, 0.6201, 0.25, 0.625, 0.25, 0.625, 0.25, 0.6183, 0.25, 0.6187, 0.25, 0.625, 0.25, 0.1406, 0.0625, 0.0, 0.0, 0.0, 0.0, 0.0, 0.0, 0.0, 0.0, 0.0, 0.0, 0.0, 0.0, 0.0, 0.0, 0.0, 0.0, 0.0, 0.0, 0.1406, 0.0625, 0.625, 0.25, 0.6187, 0.25, 0.6194, 0.25, 0.0, 0.0, 0.0, 0.0, 0.0, 0.0, 0.0, 0.0, 0.0, 0.0, 0.0, 0.0, 0.0, 0.0, 0.0, 0.0, 0.0, 0.0, 0.0, 0.0, 0.0, 0.0, 0.0, 0.0, 0.0, 0.0, 0.0, 0.0, 0.0, 0.0, 0.0, 0.0, 0.6194, 0.25, 0.6187, 0.25, 0.6187, 0.25, 0.6194, 0.25, 0.0, 0.0, 0.0, 0.0, 0.0, 0.0, 0.0, 0.0, 0.625, 0.25, 0.6177, 0.25, 0.6179, 0.25, 0.625, 0.25, 0.3516, 0.1562, 0.0, 0.0, 0.0, 0.0, 0.2812, 0.125, 0.0, 0.0, 0.0, 0.0, 0.3516, 0.1562, 0.0, 0.0, 0.0, 0.0, 0.0, 0.0, 0.0, 0.0, 0.625, 0.25, 0.6179, 0.25, 0.6183, 0.25, 0.0, 0.0, 0.0, 0.0, 0.0, 0.0, 0.0, 0.0, 0.6183, 0.25, 0.6179, 0.25, 0.6179, 0.25, 0.6183, 0.25, 0.0, 0.0, 0.0, 0.0, 0.0, 0.0, 0.0, 0.0, 0.0, 0.0, 0.0, 0.0, 0.0, 0.0, 0.0, 0.0, 0.625, 0.25, 0.6172, 0.25, 0.6176, 0.25, 0.625, 0.25, 0.0, 0.0, 0.0, 0.0, 0.0, 0.0, 0.0, 0.0, 0.457, 0.2031, 0.0, 0.0, 0.0, 0.0, 0.4219, 0.1875, 0.0, 0.0, 0.0, 0.0, 0.457, 0.2031, 0.625, 0.25, 0.6176, 0.25, 0.6177, 0.25, 0.0, 0.0, 0.0, 0.0, 0.0, 0.0, 0.0, 0.0, 0.0, 0.0, 0.0, 0.0, 0.0, 0.0, 0.0, 0.0, 0.0, 0.0, 0.0, 0.0, 0.0, 0.0, 0.0, 0.0, 0.6177, 0.25, 0.6176, 0.25, 0.6176, 0.25, 0.6177, 0.25, 0.0, 0.0, 0.0, 0.0, 0.0, 0.0, 0.0, 0.0])
me_sala3.materials.append(mat_muro)
me_sala3.use_mirror_vertex_groups = False
me_sala3.update()
me_sala4 = bpy.data.meshes.new('Sala4')
me_sala4.from_pydata([(-40.0, -10.0, 4.0), (-40.0, -10.0, 8.0), (-40.0, 10.0, 8.0), (-40.0, 10.0, 4.0), (40.0, -10.0, 4.0), (40.0, -10.0, 8.0), (40.0, 10.0, 8.0), (40.0, 10.0, 4.0), (2.0, -10.0, 0.0), (4.0, 10.0, 6.0), (4.0, 10.0, 8.0), (2.0, -4.0, 0.0), (38.0, -9.0, 4.0), (-2.0, -10.0, 0.0), (38.0, 10.0, 4.0), (38.0, 10.0, 0.0), (-4.0, 10.0, 6.0), (-4.0, 10.0, 8.0), (38.0, -9.0, 0.0), (4.0, 10.0, 0.0), (4.0, -10.0, 6.0), (-2.0, -4.0, 0.0), (-38.0, -9.0, 4.0), (-38.0, 10.0, 4.0), (-38.0, 10.0, 0.0), (-38.0, -9.0, 0.0), (-4.0, 10.0, 0.0), (4.0, -10.0, 8.0), (4.0, -9.0, 0.0), (4.0, -10.0, 4.0), (2.0, -10.0, 6.0), (-4.0, -10.0, 6.0), (-4.0, -10.0, 8.0), (-4.0, -9.0, 0.0), (-4.0, -10.0, 4.0), (-2.0, -10.0, 6.0), (-4.0, -9.0, 4.0), (-4.0, -9.0, 4.0), (-2.0, -4.0, 8.0), (-2.0, -4.0, 6.0), (-4.0, -4.0, 0.0), (-4.0, -4.0, 6.0), (-4.0, -4.0, 8.0), (4.0, -9.0, 4.0), (4.0, -9.0, 4.0), (2.0, -4.0, 8.0), (2.0, -4.0, 6.0), (4.0, -4.0, 0.0), (4.0, -4.0, 6.0), (4.0, -4.0, 8.0), (2.0, 10.0, 6.0), (-2.0, 10.0, 6.0), (-2.0, 10.0, 0.0), (-4.0, 8.0, 6.0), (-4.0, 8.0, 8.0), (-4.0, 8.0, 0.0), (-2.0, 8.0, 6.0), (-2.0, 8.0, 8.0), (-2.0, 8.0, 0.0), (2.0, 10.0, 0.0), (4.0, 8.0, 6.0), (4.0, 8.0, 8.0), (4.0, 8.0, 0.0), (2.0, 8.0, 6.0), (2.0, 8.0, 8.0), (2.0, 8.0, 0.0)], [], [(6, 7, 4, 5), (59, 65, 63, 50), (10, 9, 14, 6), (7, 14, 12, 4), (46, 48, 47, 11), (2, 1, 0, 3), (3, 0, 22, 23), (0, 1, 32, 31), (23, 22, 25, 24), (44, 12, 18, 28), (14, 9, 19, 15), (20, 4, 29), (48, 46, 45, 49), (44, 28, 47, 48), (43, 29, 4, 12, 44), (4, 20, 27, 5), (17, 2, 23, 16), (23, 2, 3), (23, 24, 26, 16), (31, 34, 0), (37, 33, 25, 22), (14, 15, 18, 12), (39, 21, 40, 41), (41, 42, 38, 39), (31, 32, 42, 41), (31, 41, 37, 34), (35, 13, 21, 39), (36, 37, 22, 0, 34), (20, 48, 49, 27), (37, 41, 40, 33), (60, 61, 64, 63), (9, 10, 61, 60), (14, 7, 6), (60, 63, 65, 62), (52, 51, 56, 58), (53, 55, 58, 56), (53, 56, 57, 54), (16, 53, 54, 17), (16, 26, 55, 53), (45, 46, 39, 38), (63, 56, 51, 50), (9, 60, 62, 19), (30, 46, 11, 8), (20, 29, 44, 48), (56, 63, 64, 57), (46, 30, 35, 39)])
_uv = me_sala4.uv_layers.new(name='UVMap')
_uv.uv.foreach_set('vector', [0.625, 0.25, 0.5625, 0.25, 0.5625, 0.25, 0.625, 0.25, 0.0, 0.0, 0.0, 0.0, 0.0, 0.0, 0.0, 0.0, 0.0, 0.0, 0.0, 0.0, 0.5625, 0.25, 0.625, 0.25, 0.5625, 0.25, 0.5625, 0.25, 0.5625, 0.25, 0.5625, 0.25, 0.0, 0.0, 0.0, 0.0, 0.0, 0.0, 0.0, 0.0, 0.625, 0.25, 0.625, 0.25, 0.5625, 0.25, 0.5625, 0.25, 0.5625, 0.25, 0.5625, 0.25, 0.5625, 0.25, 0.5625, 0.25, 0.5625, 0.5, 0.625, 0.25, 0.03978, 0.01591, 0.03791, 0.0337, 0.5625, 0.25, 0.5625, 0.25, 0.5625, 0.25, 0.5625, 0.25, 0.04135, 0.01838, 0.5625, 0.25, 0.5625, 0.25, 0.04553, 0.02023, 0.5625, 0.25, 0.0, 0.0, 0.0, 0.0, 0.5625, 0.25, 0.0, 0.0, 0.0, 0.0, 0.0, 0.0, 0.03791, 0.0337, 0.0, 0.0, 0.0, 0.0, 0.03978, 0.01591, 0.0, 0.0, 0.04553, 0.02023, 0.04553, 0.02023, 0.0, 0.0, 0.0, 0.0, 0.0, 0.0, 0.0, 0.0, 0.5625, 0.25, 0.04135, 0.01838, 0.5625, 0.5, 0.03791, 0.0337, 0.03978, 0.01591, 0.625, 0.25, 0.0, 0.0, 0.625, 0.25, 0.5625, 0.25, 0.0, 0.0, 0.5625, 0.25, 0.625, 0.25, 0.5625, 0.25, 0.5625, 0.25, 0.5625, 0.25, 0.0, 0.0, 0.0, 0.0, 0.0, 0.0, 0.0, 0.0, 0.0, 0.0, 0.04135, 0.01838, 0.04553, 0.02023, 0.5625, 0.25, 0.5625, 0.25, 0.5625, 0.25, 0.5625, 0.25, 0.5625, 0.25, 0.5625, 0.25, 0.0, 0.0, 0.0, 0.0, 0.0, 0.0, 0.0, 0.0, 0.03791, 0.0337, 0.03978, 0.01591, 0.0, 0.0, 0.0, 0.0, 0.03791, 0.0337, 0.03978, 0.01591, 0.03978, 0.01591, 0.03791, 0.0337, 0.0, 0.0, 0.03791, 0.0337, 0.0, 0.0, 0.0, 0.0, 0.0, 0.0, 0.0, 0.0, 0.0, 0.0, 0.0, 0.0, 0.0, 0.0, 0.04135, 0.01838, 0.5625, 0.25, 0.0, 0.0, 0.0, 0.0, 0.03791, 0.0337, 0.03791, 0.0337, 0.03978, 0.01591, 0.03978, 0.01591, 0.0, 0.0, 0.0, 0.0, 0.04553, 0.02023, 0.04553, 0.02023, 0.0, 0.0, 0.0, 0.0, 0.0, 0.0, 0.0, 0.0, 0.0, 0.0, 0.0, 0.0, 0.0, 0.0, 0.0, 0.0, 0.5625, 0.25, 0.5625, 0.25, 0.625, 0.25, 0.0, 0.0, 0.0, 0.0, 0.0, 0.0, 0.0, 0.0, 0.0, 0.0, 0.0, 0.0, 0.0, 0.0, 0.0, 0.0, 0.0, 0.0, 0.0, 0.0, 0.0, 0.0, 0.0, 0.0, 0.0, 0.0, 0.0, 0.0, 0.0, 0.0, 0.0, 0.0, 0.0, 0.0, 0.0, 0.0, 0.0, 0.0, 0.0, 0.0, 0.0, 0.0, 0.0, 0.0, 0.0, 0.0, 0.0, 0.0, 0.0, 0.0, 0.0, 0.0, 0.0, 0.0, 0.0, 0.0, 0.0, 0.0, 0.0, 0.0, 0.0, 0.0, 0.0, 0.0, 0.0, 0.0, 0.0, 0.0, 0.0, 0.0, 0.0, 0.0, 0.0, 0.0, 0.0, 0.0, 0.0, 0.0, 0.0, 0.0, 0.0, 0.0, 0.0, 0.0, 0.0, 0.0, 0.03791, 0.0337, 0.0, 0.0, 0.0, 0.0, 0.0, 0.0, 0.0, 0.0, 0.0, 0.0, 0.0, 0.0, 0.0, 0.0, 0.0, 0.0])
me_sala4.materials.append(mat_muro)
me_sala4.use_mirror_x = True
me_sala4.use_mirror_vertex_groups = False
me_sala4.update()
me_sala5 = bpy.data.meshes.new('Sala5')
me_sala5.from_pydata([(-5.0, -30.0, 8.0), (-5.0, -30.0, 4.0), (-5.0, 30.0, 8.0), (-5.0, 30.0, 4.0), (5.0, -30.0, 8.0), (5.0, -30.0, 4.0), (5.0, 30.0, 8.0), (5.0, 30.0, 4.0), (2.0, -30.0, 4.0), (2.0, -30.0, 8.0), (2.0, 30.0, 4.0), (2.0, 30.0, 8.0), (2.0, -30.0, 6.0), (-2.0, -30.0, 4.0), (-2.0, -30.0, 8.0), (2.0, 30.0, 6.0), (4.0, -29.0, 4.0), (-2.0, 30.0, 4.0), (-2.0, 30.0, 8.0), (2.0, -29.0, 4.0), (-2.0, -30.0, 6.0), (-2.0, 30.0, 6.0), (-4.0, -29.0, 4.0), (-2.0, -29.0, 4.0), (0.0, 30.0, 6.0), (0.0, 30.0, 8.0), (-4.0, 29.0, 4.0), (-2.0, 29.0, 4.0), (-4.0, -29.0, 0.0), (-2.0, -29.0, 0.0), (0.0, -30.0, 8.0), (0.0, -30.0, 6.0), (-4.0, 29.0, 0.0), (-2.0, 29.0, 0.0), (-2.0, -30.0, 0.0), (4.0, 29.0, 4.0), (2.0, 29.0, 4.0), (4.0, -29.0, 0.0), (2.0, -29.0, 0.0), (4.0, 29.0, 0.0), (2.0, 29.0, 0.0), (2.0, -30.0, 0.0)], [], [(0, 14, 20, 1), (15, 10, 7), (10, 36, 35, 7), (20, 13, 1), (21, 3, 17), (2, 3, 21, 18), (16, 37, 38, 19), (30, 31, 20, 14), (15, 11, 25, 24), (16, 5, 7, 35), (6, 11, 15, 7), (5, 16, 19, 8), (1, 13, 23, 22), (12, 5, 8), (17, 3, 26, 27), (21, 24, 25, 18), (1, 3, 2, 0), (22, 26, 3, 1), (27, 26, 32, 33), (22, 23, 29, 28), (26, 22, 28, 32), (29, 23, 13, 34), (30, 9, 12, 31), (35, 39, 37, 16), (36, 40, 39, 35), (38, 41, 8, 19), (4, 5, 12, 9), (5, 4, 6, 7)])
_uv = me_sala5.uv_layers.new(name='UVMap')
_uv.uv.foreach_set('vector', [0.625, 0.5, 0.0, 0.0, 0.0, 0.0, 0.5625, 0.5, 0.0, 0.0, 0.0, 0.0, 0.0, 0.0, 0.0, 0.0, 0.0, 0.0, 0.0, 0.0, 0.0, 0.0, 0.0, 0.0, 0.0, 0.0, 0.0, 0.0, 0.0, 0.0, 0.0, 0.0, 0.0, 0.0, 0.625, 0.5, 0.5625, 0.5, 0.0, 0.0, 0.0, 0.0, 0.0, 0.0, 0.0, 0.0, 0.0, 0.0, 0.0, 0.0, 0.0, 0.0, 0.0, 0.0, 0.0, 0.0, 0.0, 0.0, 0.0, 0.0, 0.0, 0.0, 0.0, 0.0, 0.0, 0.0, 0.0, 0.0, 0.0, 0.0, 0.0, 0.0, 0.0, 0.0, 0.625, 0.5, 0.0, 0.0, 0.0, 0.0, 0.5625, 0.5, 0.0, 0.0, 0.0, 0.0, 0.0, 0.0, 0.0, 0.0, 0.0, 0.0, 0.0, 0.0, 0.0, 0.0, 0.0, 0.0, 0.0, 0.0, 0.0, 0.0, 0.0, 0.0, 0.0, 0.0, 0.0, 0.0, 0.0, 0.0, 0.0, 0.0, 0.0, 0.0, 0.0, 0.0, 0.0, 0.0, 0.0, 0.0, 0.0, 0.0, 0.0, 0.0, 0.625, 0.5, 0.625, 0.5, 0.0, 0.0, 0.0, 0.0, 0.0, 0.0, 0.0, 0.0, 0.0, 0.0, 0.0, 0.0, 0.0, 0.0, 0.0, 0.0, 0.0, 0.0, 0.0, 0.0, 0.0, 0.0, 0.0, 0.0, 0.0, 0.0, 0.0, 0.0, 0.0, 0.0, 0.0, 0.0, 0.0, 0.0, 0.0, 0.0, 0.0, 0.0, 0.0, 0.0, 0.0, 0.0, 0.0, 0.0, 0.0, 0.0, 0.0, 0.0, 0.0, 0.0, 0.0, 0.0, 0.0, 0.0, 0.0, 0.0, 0.0, 0.0, 0.0, 0.0, 0.0, 0.0, 0.0, 0.0, 0.0, 0.0, 0.0, 0.0, 0.0, 0.0, 0.0, 0.0, 0.625, 0.5, 0.5625, 0.5, 0.0, 0.0, 0.0, 0.0, 0.0, 0.0, 0.625, 0.5, 0.625, 0.5, 0.0, 0.0])
me_sala5.materials.append(mat_muro)
me_sala5.use_mirror_x = True
me_sala5.use_mirror_vertex_groups = False
me_sala5.update()

# ---- objects
ob_sala0 = bpy.data.objects.new('Sala0', me_sala0)
ob_sala1 = bpy.data.objects.new('Sala1', me_sala1)
ob_sala2 = bpy.data.objects.new('Sala2', me_sala2)
ob_sala3 = bpy.data.objects.new('Sala3', me_sala3)
ob_sala4 = bpy.data.objects.new('Sala4', me_sala4)
ob_sala5 = bpy.data.objects.new('Sala5', me_sala5)

# ---- transforms, parenting, visibility, modifiers, constraints
ob_sala0.location = (0.0, 0.0, 0.0)
ob_sala0.lock_rotations_4d = False
ob_sala0.empty_display_type = 'ARROWS'
ob_sala0.lineart.crease_threshold = 0.0
ob_sala1.location = (0.0, 0.0, 0.0)
ob_sala1.rotation_mode = 'QUATERNION'
ob_sala1.rotation_quaternion = (1.0, 0.0, 0.0, 0.0)
ob_sala1.lock_rotations_4d = False
ob_sala1.empty_display_type = 'ARROWS'
ob_sala1.lineart.crease_threshold = 0.0
ob_sala2.location = (0.0, 0.0, 0.0)
ob_sala2.rotation_mode = 'QUATERNION'
ob_sala2.rotation_quaternion = (1.0, 0.0, 0.0, 0.0)
ob_sala2.lock_rotations_4d = False
ob_sala2.empty_display_type = 'ARROWS'
ob_sala2.lineart.crease_threshold = 0.0
ob_sala3.location = (0.0, 0.0, 0.0)
ob_sala3.rotation_mode = 'QUATERNION'
ob_sala3.rotation_quaternion = (1.0, 0.0, 0.0, 0.0)
ob_sala3.lock_rotations_4d = False
ob_sala3.empty_display_type = 'ARROWS'
ob_sala3.lineart.crease_threshold = 0.0
ob_sala4.location = (0.0, 0.0, 0.0)
ob_sala4.rotation_mode = 'QUATERNION'
ob_sala4.rotation_quaternion = (1.0, 0.0, 0.0, 0.0)
ob_sala4.lock_rotations_4d = False
ob_sala4.empty_display_type = 'ARROWS'
ob_sala4.hide_render = True
ob_sala4.lineart.crease_threshold = 0.0
ob_sala4.use_mesh_mirror_x = True
ob_sala5.location = (0.0, 0.0, 0.0)
ob_sala5.rotation_mode = 'QUATERNION'
ob_sala5.rotation_quaternion = (1.0, 0.0, 0.0, 0.0)
ob_sala5.lock_rotations_4d = False
ob_sala5.empty_display_type = 'ARROWS'
ob_sala5.lineart.crease_threshold = 0.0
ob_sala5.use_mesh_mirror_x = True

# ---- collection membership
scene.collection.objects.link(ob_sala0)
scene.collection.objects.link(ob_sala1)
scene.collection.objects.link(ob_sala2)
scene.collection.objects.link(ob_sala3)
scene.collection.objects.link(ob_sala4)
scene.collection.objects.link(ob_sala5)

# ---- scene / render settings (as saved in the file)
scene.frame_start = 1; scene.frame_end = 250; scene.frame_set(0)
scene.render.engine = 'BLENDER_EEVEE_NEXT'
scene.cycles.sampling_pattern = 'TABULATED_SOBOL'
bpy.context.view_layer.update()

# ---- added for rendering (the .blend has no active camera and no usable light): camera, sun
cam_auto = bpy.data.cameras.new('AutoCamera')
cam_auto.lens = 50.0
cam_auto.sensor_width = 36.0
cam_auto.clip_end = 1921.26
ob_auto_camera = bpy.data.objects.new('AutoCamera', cam_auto)
scene.collection.objects.link(ob_auto_camera)
ob_auto_camera.location = (109.574, -131.369, 97.5792)
ob_auto_camera.rotation_euler = (1.09748, -7.21219e-08, 0.694738)
scene.camera = ob_auto_camera
light_auto_sun = bpy.data.lights.new('AutoSun', 'SUN')
light_auto_sun.energy = 3.0
light_auto_sun.angle = 0.0523599
ob_auto_sun = bpy.data.objects.new('AutoSun', light_auto_sun)
scene.collection.objects.link(ob_auto_sun)
ob_auto_sun.rotation_euler = (0.872665, 0.174533, 0.523599)
bpy.context.view_layer.update()
